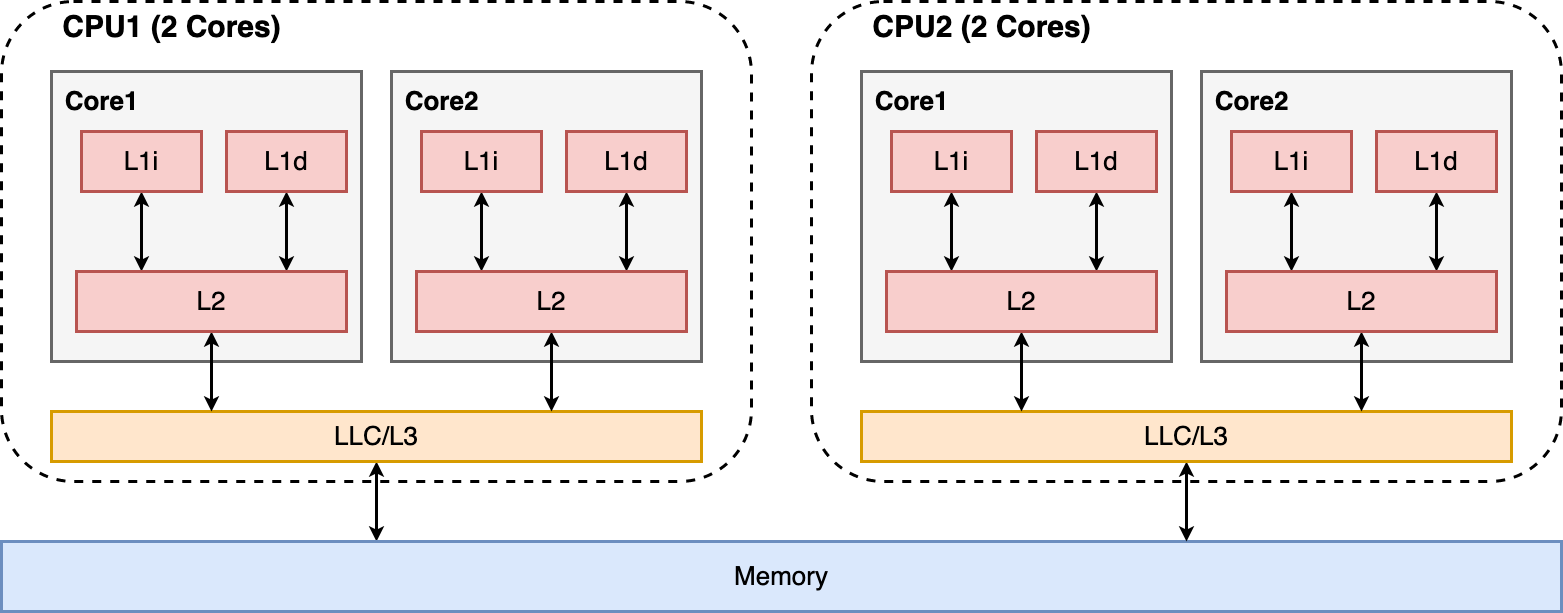

The diagram above was exported from draw.io. Its source (the exported page's mxGraphModel, read from the mxfile embedded in the PNG):
<mxGraphModel dx="1740" dy="594" grid="1" gridSize="10" guides="1" tooltips="1" connect="1" arrows="1" fold="1" page="0" pageScale="1" pageWidth="827" pageHeight="1169" background="#ffffff" math="0" shadow="0">
  <root>
    <mxCell id="0" />
    <mxCell id="1" parent="0" />
    <mxCell id="-pKZ_ojIV_sgpq7tZI3d-21" value="" style="rounded=1;whiteSpace=wrap;html=1;strokeWidth=3;dashed=1;" parent="1" vertex="1">
      <mxGeometry x="-400" y="380" width="750" height="480" as="geometry" />
    </mxCell>
    <mxCell id="-pKZ_ojIV_sgpq7tZI3d-6" value="" style="rounded=0;whiteSpace=wrap;html=1;strokeWidth=3;fillColor=#f5f5f5;fontColor=#333333;strokeColor=#666666;" parent="1" vertex="1">
      <mxGeometry x="-350" y="450" width="310" height="290" as="geometry" />
    </mxCell>
    <mxCell id="-pKZ_ojIV_sgpq7tZI3d-42" style="edgeStyle=orthogonalEdgeStyle;rounded=0;orthogonalLoop=1;jettySize=auto;html=1;strokeWidth=3;startArrow=classic;startFill=1;" parent="1" source="BFPJmaYkJjuBe4CkASrw-32" target="-pKZ_ojIV_sgpq7tZI3d-1" edge="1">
      <mxGeometry relative="1" as="geometry">
        <Array as="points">
          <mxPoint x="-25" y="900" />
          <mxPoint x="-25" y="900" />
        </Array>
      </mxGeometry>
    </mxCell>
    <mxCell id="BFPJmaYkJjuBe4CkASrw-32" value="&lt;font style=&quot;font-size: 26px;&quot;&gt;LLC/L3&lt;/font&gt;" style="rounded=0;whiteSpace=wrap;html=1;fillColor=#ffe6cc;strokeColor=#d79b00;strokeWidth=3;" parent="1" vertex="1">
      <mxGeometry x="-350" y="790" width="650" height="50" as="geometry" />
    </mxCell>
    <mxCell id="-pKZ_ojIV_sgpq7tZI3d-1" value="&lt;font style=&quot;font-size: 26px;&quot;&gt;Memory&lt;/font&gt;" style="rounded=0;whiteSpace=wrap;html=1;fillColor=#dae8fc;strokeColor=#6c8ebf;strokeWidth=3;" parent="1" vertex="1">
      <mxGeometry x="-400" y="920" width="1560" height="70" as="geometry" />
    </mxCell>
    <mxCell id="-pKZ_ojIV_sgpq7tZI3d-8" style="edgeStyle=orthogonalEdgeStyle;rounded=0;orthogonalLoop=1;jettySize=auto;html=1;startArrow=classic;startFill=1;strokeWidth=3;" parent="1" source="-pKZ_ojIV_sgpq7tZI3d-3" target="-pKZ_ojIV_sgpq7tZI3d-5" edge="1">
      <mxGeometry relative="1" as="geometry">
        <Array as="points">
          <mxPoint x="-260" y="630" />
          <mxPoint x="-260" y="630" />
        </Array>
      </mxGeometry>
    </mxCell>
    <mxCell id="-pKZ_ojIV_sgpq7tZI3d-3" value="&lt;font style=&quot;font-size: 26px;&quot;&gt;L1i&lt;/font&gt;" style="rounded=0;whiteSpace=wrap;html=1;strokeWidth=3;fillColor=#f8cecc;strokeColor=#b85450;" parent="1" vertex="1">
      <mxGeometry x="-320" y="510" width="120" height="60" as="geometry" />
    </mxCell>
    <mxCell id="-pKZ_ojIV_sgpq7tZI3d-9" style="edgeStyle=orthogonalEdgeStyle;rounded=0;orthogonalLoop=1;jettySize=auto;html=1;startArrow=classic;startFill=1;strokeWidth=3;" parent="1" source="-pKZ_ojIV_sgpq7tZI3d-4" target="-pKZ_ojIV_sgpq7tZI3d-5" edge="1">
      <mxGeometry relative="1" as="geometry">
        <Array as="points">
          <mxPoint x="-115" y="650" />
          <mxPoint x="-115" y="650" />
        </Array>
      </mxGeometry>
    </mxCell>
    <mxCell id="-pKZ_ojIV_sgpq7tZI3d-4" value="&lt;font style=&quot;font-size: 26px;&quot;&gt;L1d&lt;/font&gt;" style="rounded=0;whiteSpace=wrap;html=1;strokeWidth=3;fillColor=#f8cecc;strokeColor=#b85450;" parent="1" vertex="1">
      <mxGeometry x="-175" y="510" width="120" height="60" as="geometry" />
    </mxCell>
    <mxCell id="-pKZ_ojIV_sgpq7tZI3d-18" style="edgeStyle=orthogonalEdgeStyle;rounded=0;orthogonalLoop=1;jettySize=auto;html=1;startArrow=classic;startFill=1;strokeWidth=3;" parent="1" source="-pKZ_ojIV_sgpq7tZI3d-5" target="BFPJmaYkJjuBe4CkASrw-32" edge="1">
      <mxGeometry relative="1" as="geometry">
        <Array as="points">
          <mxPoint x="-190" y="770" />
          <mxPoint x="-190" y="770" />
        </Array>
      </mxGeometry>
    </mxCell>
    <mxCell id="-pKZ_ojIV_sgpq7tZI3d-5" value="&lt;font style=&quot;font-size: 26px;&quot;&gt;L2&lt;/font&gt;" style="rounded=0;whiteSpace=wrap;html=1;strokeWidth=3;fillColor=#f8cecc;strokeColor=#b85450;" parent="1" vertex="1">
      <mxGeometry x="-325" y="650" width="270" height="60" as="geometry" />
    </mxCell>
    <mxCell id="-pKZ_ojIV_sgpq7tZI3d-7" value="&lt;font style=&quot;font-size: 26px;&quot;&gt;&lt;b&gt;Core1&lt;/b&gt;&lt;/font&gt;" style="text;html=1;align=center;verticalAlign=middle;resizable=0;points=[];autosize=1;strokeColor=none;fillColor=none;" parent="1" vertex="1">
      <mxGeometry x="-350" y="460" width="100" height="40" as="geometry" />
    </mxCell>
    <mxCell id="-pKZ_ojIV_sgpq7tZI3d-11" value="" style="rounded=0;whiteSpace=wrap;html=1;strokeWidth=3;fillColor=#f5f5f5;fontColor=#333333;strokeColor=#666666;" parent="1" vertex="1">
      <mxGeometry x="-10" y="450" width="310" height="290" as="geometry" />
    </mxCell>
    <mxCell id="-pKZ_ojIV_sgpq7tZI3d-12" style="edgeStyle=orthogonalEdgeStyle;rounded=0;orthogonalLoop=1;jettySize=auto;html=1;startArrow=classic;startFill=1;strokeWidth=3;" parent="1" source="-pKZ_ojIV_sgpq7tZI3d-13" target="-pKZ_ojIV_sgpq7tZI3d-16" edge="1">
      <mxGeometry relative="1" as="geometry">
        <Array as="points">
          <mxPoint x="80" y="630" />
          <mxPoint x="80" y="630" />
        </Array>
      </mxGeometry>
    </mxCell>
    <mxCell id="-pKZ_ojIV_sgpq7tZI3d-13" value="&lt;font style=&quot;font-size: 26px;&quot;&gt;L1i&lt;/font&gt;" style="rounded=0;whiteSpace=wrap;html=1;strokeWidth=3;fillColor=#f8cecc;strokeColor=#b85450;" parent="1" vertex="1">
      <mxGeometry x="20" y="510" width="120" height="60" as="geometry" />
    </mxCell>
    <mxCell id="-pKZ_ojIV_sgpq7tZI3d-14" style="edgeStyle=orthogonalEdgeStyle;rounded=0;orthogonalLoop=1;jettySize=auto;html=1;startArrow=classic;startFill=1;strokeWidth=3;" parent="1" source="-pKZ_ojIV_sgpq7tZI3d-15" target="-pKZ_ojIV_sgpq7tZI3d-16" edge="1">
      <mxGeometry relative="1" as="geometry">
        <Array as="points">
          <mxPoint x="225" y="650" />
          <mxPoint x="225" y="650" />
        </Array>
      </mxGeometry>
    </mxCell>
    <mxCell id="-pKZ_ojIV_sgpq7tZI3d-15" value="&lt;font style=&quot;font-size: 26px;&quot;&gt;L1d&lt;/font&gt;" style="rounded=0;whiteSpace=wrap;html=1;strokeWidth=3;fillColor=#f8cecc;strokeColor=#b85450;" parent="1" vertex="1">
      <mxGeometry x="165" y="510" width="120" height="60" as="geometry" />
    </mxCell>
    <mxCell id="-pKZ_ojIV_sgpq7tZI3d-19" style="edgeStyle=orthogonalEdgeStyle;rounded=0;orthogonalLoop=1;jettySize=auto;html=1;startArrow=classic;startFill=1;strokeWidth=3;" parent="1" source="-pKZ_ojIV_sgpq7tZI3d-16" target="BFPJmaYkJjuBe4CkASrw-32" edge="1">
      <mxGeometry relative="1" as="geometry">
        <Array as="points">
          <mxPoint x="150" y="780" />
          <mxPoint x="150" y="780" />
        </Array>
      </mxGeometry>
    </mxCell>
    <mxCell id="-pKZ_ojIV_sgpq7tZI3d-16" value="&lt;font style=&quot;font-size: 26px;&quot;&gt;L2&lt;/font&gt;" style="rounded=0;whiteSpace=wrap;html=1;strokeWidth=3;fillColor=#f8cecc;strokeColor=#b85450;" parent="1" vertex="1">
      <mxGeometry x="15" y="650" width="270" height="60" as="geometry" />
    </mxCell>
    <mxCell id="-pKZ_ojIV_sgpq7tZI3d-17" value="&lt;font style=&quot;font-size: 26px;&quot;&gt;&lt;b&gt;Core2&lt;/b&gt;&lt;/font&gt;" style="text;html=1;align=center;verticalAlign=middle;resizable=0;points=[];autosize=1;strokeColor=none;fillColor=none;" parent="1" vertex="1">
      <mxGeometry x="-10" y="460" width="100" height="40" as="geometry" />
    </mxCell>
    <mxCell id="-pKZ_ojIV_sgpq7tZI3d-22" value="&lt;font style=&quot;font-size: 30px;&quot;&gt;&lt;b&gt;CPU1 (2 Cores)&lt;/b&gt;&lt;/font&gt;" style="text;html=1;align=center;verticalAlign=middle;resizable=0;points=[];autosize=1;strokeColor=none;fillColor=none;" parent="1" vertex="1">
      <mxGeometry x="-350" y="380" width="240" height="50" as="geometry" />
    </mxCell>
    <mxCell id="-pKZ_ojIV_sgpq7tZI3d-23" value="" style="rounded=1;whiteSpace=wrap;html=1;strokeWidth=3;dashed=1;" parent="1" vertex="1">
      <mxGeometry x="410" y="380" width="750" height="480" as="geometry" />
    </mxCell>
    <mxCell id="-pKZ_ojIV_sgpq7tZI3d-24" value="" style="rounded=0;whiteSpace=wrap;html=1;strokeWidth=3;fillColor=#f5f5f5;fontColor=#333333;strokeColor=#666666;" parent="1" vertex="1">
      <mxGeometry x="460" y="450" width="310" height="290" as="geometry" />
    </mxCell>
    <mxCell id="-pKZ_ojIV_sgpq7tZI3d-43" style="edgeStyle=orthogonalEdgeStyle;rounded=0;orthogonalLoop=1;jettySize=auto;html=1;strokeWidth=3;startArrow=classic;startFill=1;" parent="1" source="-pKZ_ojIV_sgpq7tZI3d-25" target="-pKZ_ojIV_sgpq7tZI3d-1" edge="1">
      <mxGeometry relative="1" as="geometry">
        <Array as="points">
          <mxPoint x="785" y="900" />
          <mxPoint x="785" y="900" />
        </Array>
      </mxGeometry>
    </mxCell>
    <mxCell id="-pKZ_ojIV_sgpq7tZI3d-25" value="&lt;font style=&quot;font-size: 26px;&quot;&gt;LLC/L3&lt;/font&gt;" style="rounded=0;whiteSpace=wrap;html=1;fillColor=#ffe6cc;strokeColor=#d79b00;strokeWidth=3;" parent="1" vertex="1">
      <mxGeometry x="460" y="790" width="650" height="50" as="geometry" />
    </mxCell>
    <mxCell id="-pKZ_ojIV_sgpq7tZI3d-26" style="edgeStyle=orthogonalEdgeStyle;rounded=0;orthogonalLoop=1;jettySize=auto;html=1;startArrow=classic;startFill=1;strokeWidth=3;" parent="1" source="-pKZ_ojIV_sgpq7tZI3d-27" target="-pKZ_ojIV_sgpq7tZI3d-31" edge="1">
      <mxGeometry relative="1" as="geometry">
        <Array as="points">
          <mxPoint x="550" y="630" />
          <mxPoint x="550" y="630" />
        </Array>
      </mxGeometry>
    </mxCell>
    <mxCell id="-pKZ_ojIV_sgpq7tZI3d-27" value="&lt;font style=&quot;font-size: 26px;&quot;&gt;L1i&lt;/font&gt;" style="rounded=0;whiteSpace=wrap;html=1;strokeWidth=3;fillColor=#f8cecc;strokeColor=#b85450;" parent="1" vertex="1">
      <mxGeometry x="490" y="510" width="120" height="60" as="geometry" />
    </mxCell>
    <mxCell id="-pKZ_ojIV_sgpq7tZI3d-28" style="edgeStyle=orthogonalEdgeStyle;rounded=0;orthogonalLoop=1;jettySize=auto;html=1;startArrow=classic;startFill=1;strokeWidth=3;" parent="1" source="-pKZ_ojIV_sgpq7tZI3d-29" target="-pKZ_ojIV_sgpq7tZI3d-31" edge="1">
      <mxGeometry relative="1" as="geometry">
        <Array as="points">
          <mxPoint x="695" y="650" />
          <mxPoint x="695" y="650" />
        </Array>
      </mxGeometry>
    </mxCell>
    <mxCell id="-pKZ_ojIV_sgpq7tZI3d-29" value="&lt;font style=&quot;font-size: 26px;&quot;&gt;L1d&lt;/font&gt;" style="rounded=0;whiteSpace=wrap;html=1;strokeWidth=3;fillColor=#f8cecc;strokeColor=#b85450;" parent="1" vertex="1">
      <mxGeometry x="635" y="510" width="120" height="60" as="geometry" />
    </mxCell>
    <mxCell id="-pKZ_ojIV_sgpq7tZI3d-30" style="edgeStyle=orthogonalEdgeStyle;rounded=0;orthogonalLoop=1;jettySize=auto;html=1;startArrow=classic;startFill=1;strokeWidth=3;" parent="1" source="-pKZ_ojIV_sgpq7tZI3d-31" target="-pKZ_ojIV_sgpq7tZI3d-25" edge="1">
      <mxGeometry relative="1" as="geometry">
        <Array as="points">
          <mxPoint x="620" y="770" />
          <mxPoint x="620" y="770" />
        </Array>
      </mxGeometry>
    </mxCell>
    <mxCell id="-pKZ_ojIV_sgpq7tZI3d-31" value="&lt;font style=&quot;font-size: 26px;&quot;&gt;L2&lt;/font&gt;" style="rounded=0;whiteSpace=wrap;html=1;strokeWidth=3;fillColor=#f8cecc;strokeColor=#b85450;" parent="1" vertex="1">
      <mxGeometry x="485" y="650" width="270" height="60" as="geometry" />
    </mxCell>
    <mxCell id="-pKZ_ojIV_sgpq7tZI3d-32" value="&lt;font style=&quot;font-size: 26px;&quot;&gt;&lt;b&gt;Core1&lt;/b&gt;&lt;/font&gt;" style="text;html=1;align=center;verticalAlign=middle;resizable=0;points=[];autosize=1;strokeColor=none;fillColor=none;" parent="1" vertex="1">
      <mxGeometry x="460" y="460" width="100" height="40" as="geometry" />
    </mxCell>
    <mxCell id="-pKZ_ojIV_sgpq7tZI3d-33" value="" style="rounded=0;whiteSpace=wrap;html=1;strokeWidth=3;fillColor=#f5f5f5;fontColor=#333333;strokeColor=#666666;" parent="1" vertex="1">
      <mxGeometry x="800" y="450" width="310" height="290" as="geometry" />
    </mxCell>
    <mxCell id="-pKZ_ojIV_sgpq7tZI3d-34" style="edgeStyle=orthogonalEdgeStyle;rounded=0;orthogonalLoop=1;jettySize=auto;html=1;startArrow=classic;startFill=1;strokeWidth=3;" parent="1" source="-pKZ_ojIV_sgpq7tZI3d-35" target="-pKZ_ojIV_sgpq7tZI3d-39" edge="1">
      <mxGeometry relative="1" as="geometry">
        <Array as="points">
          <mxPoint x="890" y="630" />
          <mxPoint x="890" y="630" />
        </Array>
      </mxGeometry>
    </mxCell>
    <mxCell id="-pKZ_ojIV_sgpq7tZI3d-35" value="&lt;font style=&quot;font-size: 26px;&quot;&gt;L1i&lt;/font&gt;" style="rounded=0;whiteSpace=wrap;html=1;strokeWidth=3;fillColor=#f8cecc;strokeColor=#b85450;" parent="1" vertex="1">
      <mxGeometry x="830" y="510" width="120" height="60" as="geometry" />
    </mxCell>
    <mxCell id="-pKZ_ojIV_sgpq7tZI3d-36" style="edgeStyle=orthogonalEdgeStyle;rounded=0;orthogonalLoop=1;jettySize=auto;html=1;startArrow=classic;startFill=1;strokeWidth=3;" parent="1" source="-pKZ_ojIV_sgpq7tZI3d-37" target="-pKZ_ojIV_sgpq7tZI3d-39" edge="1">
      <mxGeometry relative="1" as="geometry">
        <Array as="points">
          <mxPoint x="1035" y="650" />
          <mxPoint x="1035" y="650" />
        </Array>
      </mxGeometry>
    </mxCell>
    <mxCell id="-pKZ_ojIV_sgpq7tZI3d-37" value="&lt;font style=&quot;font-size: 26px;&quot;&gt;L1d&lt;/font&gt;" style="rounded=0;whiteSpace=wrap;html=1;strokeWidth=3;fillColor=#f8cecc;strokeColor=#b85450;" parent="1" vertex="1">
      <mxGeometry x="975" y="510" width="120" height="60" as="geometry" />
    </mxCell>
    <mxCell id="-pKZ_ojIV_sgpq7tZI3d-38" style="edgeStyle=orthogonalEdgeStyle;rounded=0;orthogonalLoop=1;jettySize=auto;html=1;startArrow=classic;startFill=1;strokeWidth=3;" parent="1" source="-pKZ_ojIV_sgpq7tZI3d-39" target="-pKZ_ojIV_sgpq7tZI3d-25" edge="1">
      <mxGeometry relative="1" as="geometry">
        <Array as="points">
          <mxPoint x="960" y="780" />
          <mxPoint x="960" y="780" />
        </Array>
      </mxGeometry>
    </mxCell>
    <mxCell id="-pKZ_ojIV_sgpq7tZI3d-39" value="&lt;font style=&quot;font-size: 26px;&quot;&gt;L2&lt;/font&gt;" style="rounded=0;whiteSpace=wrap;html=1;strokeWidth=3;fillColor=#f8cecc;strokeColor=#b85450;" parent="1" vertex="1">
      <mxGeometry x="825" y="650" width="270" height="60" as="geometry" />
    </mxCell>
    <mxCell id="-pKZ_ojIV_sgpq7tZI3d-40" value="&lt;font style=&quot;font-size: 26px;&quot;&gt;&lt;b&gt;Core2&lt;/b&gt;&lt;/font&gt;" style="text;html=1;align=center;verticalAlign=middle;resizable=0;points=[];autosize=1;strokeColor=none;fillColor=none;" parent="1" vertex="1">
      <mxGeometry x="800" y="460" width="100" height="40" as="geometry" />
    </mxCell>
    <mxCell id="-pKZ_ojIV_sgpq7tZI3d-41" value="&lt;font style=&quot;font-size: 30px;&quot;&gt;&lt;b&gt;CPU2 (2 Cores)&lt;/b&gt;&lt;/font&gt;" style="text;html=1;align=center;verticalAlign=middle;resizable=0;points=[];autosize=1;strokeColor=none;fillColor=none;" parent="1" vertex="1">
      <mxGeometry x="460" y="380" width="240" height="50" as="geometry" />
    </mxCell>
  </root>
</mxGraphModel>